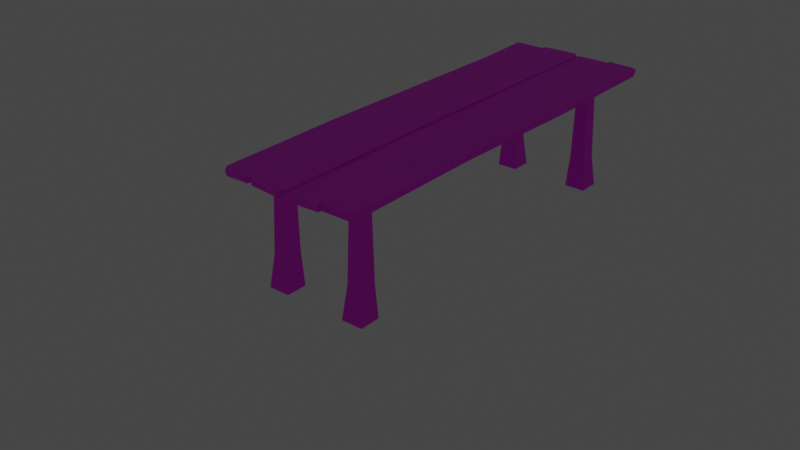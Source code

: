 # Source: Tables.blend  (saved by Blender 3.5.10; exported with 4.5.12 LTS)
import bpy
from mathutils import Matrix  # noqa: F401  (used for matrix-valued properties, if any)

bpy.ops.wm.read_factory_settings(use_empty=True)
scene = bpy.context.scene
scene.name = 'Scene'

# ---- collections
col_collection = bpy.data.collections.new('Collection'); scene.collection.children.link(col_collection)
col_table_backup = bpy.data.collections.new('Table_backup'); scene.collection.children.link(col_table_backup)
col_table_exporting = bpy.data.collections.new('Table_exporting'); scene.collection.children.link(col_table_exporting)

# ---- images (referenced by path relative to the original .blend; pixels are not part of the script)
import os
ASSET_DIR = os.environ.get("B2B_ASSET_DIR", "")  # directory of the original .blend (textures are referenced by path, not embedded)
HERE = os.path.dirname(os.path.abspath(__file__))  # packed textures are extracted next to this script under _unpacked/

def load_image(name, relpath, width, height, colorspace="sRGB"):
    """Load a texture the original file referenced (path relative to the .blend, or extracted next to this script)."""
    p = next((c for c in (os.path.join(HERE, relpath), os.path.join(ASSET_DIR, relpath)) if relpath and os.path.exists(c)), "")
    if p:
        img = bpy.data.images.load(p, check_existing=True)
        img.name = name
    else:  # same state as the original file: an image datablock whose file is absent (Cycles renders it pink)
        img = bpy.data.images.new(name, width, height)
        img.source = "FILE"
        img.filepath = "//" + (relpath or name)
    img.colorspace_settings.name = colorspace
    return img
img_table_color = load_image('Table_Color', 'Textures/Table_Color.png', 1024, 1024, 'sRGB')

# ---- materials (node trees are filled in below, after node groups)
mat_table_wood = bpy.data.materials.new('Table_Wood')
mat_table_wood.use_transparent_shadow = False
mat_outline = bpy.data.materials.new('Outline')
mat_outline.use_backface_culling = True
mat_outline.use_transparent_shadow = False
mat_table_mat = bpy.data.materials.new('Table_Mat')
mat_table_mat.use_transparent_shadow = False

# ---- material node trees
mat_table_wood.use_nodes = True; mat_table_wood.node_tree.nodes.clear()
_N = mat_table_wood.node_tree.nodes; _L = mat_table_wood.node_tree.links
n0 = _N.new('ShaderNodeBsdfPrincipled'); n0.name = 'Principled BSDF'; n0.location = (10, 300)
n0.distribution = 'GGX'
n0.subsurface_method = 'RANDOM_WALK_SKIN'
n0.inputs[3].default_value = 1.45
n0.inputs[27].default_value = (0.0, 0.0, 0.0, 1.0)
n0.inputs[28].default_value = 1.0
n1 = _N.new('ShaderNodeOutputMaterial'); n1.name = 'Material Output'; n1.location = (896, 309)
n2 = _N.new('ShaderNodeShaderToRGB'); n2.name = 'Shader to RGB'; n2.location = (330, 290)
n3 = _N.new('ShaderNodeValToRGB'); n3.name = 'ColorRamp'; n3.location = (560, 321)
n3.color_ramp.interpolation = 'CONSTANT'
while len(n3.color_ramp.elements) > 1: n3.color_ramp.elements.remove(n3.color_ramp.elements[-1])
n3.color_ramp.elements[0].position = 0.0; n3.color_ramp.elements[0].color = (0.1887, 0.05957, 0.02633, 1.0)
_e = n3.color_ramp.elements.new(0.3309); _e.color = (0.3122, 0.0675, 0.004699, 1.0)
_e = n3.color_ramp.elements.new(0.6691); _e.color = (0.4478, 0.1498, 0.04166, 1.0)
_L.new(n3.outputs[0], n1.inputs[0])
_L.new(n0.outputs[0], n2.inputs[0])
_L.new(n2.outputs[0], n3.inputs[0])
n1.is_active_output = True
mat_outline.use_nodes = True; mat_outline.node_tree.nodes.clear()
_N = mat_outline.node_tree.nodes; _L = mat_outline.node_tree.links
n0 = _N.new('ShaderNodeOutputMaterial'); n0.name = 'Material Output'; n0.location = (300, 300)
n1 = _N.new('ShaderNodeEmission'); n1.name = 'Emission'; n1.location = (59, 276)
n1.inputs[0].default_value = (0.002408, 0.0007713, 0.05818, 1.0)
_L.new(n1.outputs[0], n0.inputs[0])
n0.is_active_output = True
mat_table_mat.use_nodes = True; mat_table_mat.node_tree.nodes.clear()
_N = mat_table_mat.node_tree.nodes; _L = mat_table_mat.node_tree.links
n0 = _N.new('ShaderNodeBsdfPrincipled'); n0.name = 'Principled BSDF'; n0.location = (10, 300)
n0.distribution = 'GGX'
n0.subsurface_method = 'RANDOM_WALK_SKIN'
n0.inputs[3].default_value = 1.45
n0.inputs[27].default_value = (0.0, 0.0, 0.0, 1.0)
n0.inputs[28].default_value = 1.0
n1 = _N.new('ShaderNodeOutputMaterial'); n1.name = 'Material Output'; n1.location = (300, 300)
n2 = _N.new('ShaderNodeTexImage'); n2.name = 'Image Texture'; n2.location = (-385, 223)
n2.image = img_table_color
_L.new(n0.outputs[0], n1.inputs[0])
_L.new(n2.outputs[0], n0.inputs[0])
n1.is_active_output = True

# ---- world
world_world = bpy.data.worlds.new('World'); scene.world = world_world
world_world.use_nodes = True; world_world.node_tree.nodes.clear()
_N = world_world.node_tree.nodes; _L = world_world.node_tree.links
n0 = _N.new('ShaderNodeOutputWorld'); n0.name = 'World Output'; n0.location = (300, 300)
n1 = _N.new('ShaderNodeBackground'); n1.name = 'Background'; n1.location = (10, 300)
n1.inputs[0].default_value = (0.05088, 0.05088, 0.05088, 1.0)
_L.new(n1.outputs[0], n0.inputs[0])
n0.is_active_output = True
world_world.color = (0.05088, 0.05088, 0.05088)
world_world.use_sun_shadow = False
world_world.sun_shadow_jitter_overblur = 0.0

# ---- lights
light_point = bpy.data.lights.new('Point', 'POINT')
light_point.transmission_factor = 0.0
light_point.energy = 3000.0
light_point.shadow_soft_size = 1.48
light_point.shadow_maximum_resolution = 0.006
light_point.use_absolute_resolution = True

# ---- meshes
me_cube_001 = bpy.data.meshes.new('Cube.001')
me_cube_001.from_pydata([(-0.7604, -12.95, -0.136), (-0.8238, -13.0, 0.1441), (-0.8172, 6.656, -0.1441), (-0.8145, 6.757, 0.1441), (0.8135, -12.85, -0.1524), (0.8423, -12.92, 0.1441), (0.8298, 6.742, -0.1551), (0.8702, 6.794, 0.1441), (-1.062, -2.391, -0.1441), (-1.062, -2.391, 0.1441), (0.8456, -2.391, -0.1441), (0.8456, -2.391, 0.1441), (-0.809, -9.043, -0.1359), (0.8672, -9.043, 0.1359), (-0.809, -9.043, 0.1359), (0.8672, -9.043, -0.1359)], [], [(8, 9, 3, 2), (2, 3, 7, 6), (15, 13, 5, 4), (4, 5, 1, 0), (12, 15, 4, 0), (13, 14, 1, 5), (7, 3, 9, 11), (2, 6, 10, 8), (6, 7, 11, 10), (12, 14, 9, 8), (0, 1, 14, 12), (11, 9, 14, 13), (8, 10, 15, 12), (10, 11, 13, 15)])
_uv = me_cube_001.uv_layers.new(name='UVMap')
_uv.uv.foreach_set('vector', [0.375, 0.1398, 0.625, 0.1398, 0.625, 0.25, 0.375, 0.2488, 0.375, 0.2488, 0.625, 0.25, 0.625, 0.5, 0.375, 0.5, 0.375, 0.6801, 0.625, 0.6801, 0.625, 0.75, 0.375, 0.75, 0.375, 0.75, 0.625, 0.75, 0.625, 1.0, 0.375, 1.0, 0.125, 0.6801, 0.375, 0.6801, 0.375, 0.75, 0.125, 0.75, 0.625, 0.6801, 0.875, 0.6801, 0.875, 0.75, 0.625, 0.75, 0.625, 0.5, 0.875, 0.5, 0.875, 0.6102, 0.625, 0.6102, 0.125, 0.5012, 0.375, 0.5, 0.375, 0.6102, 0.125, 0.6102, 0.375, 0.5, 0.625, 0.5, 0.625, 0.6102, 0.375, 0.6102, 0.375, 0.06988, 0.625, 0.06988, 0.625, 0.1398, 0.375, 0.1398, 0.375, 0.0, 0.625, 0.0, 0.625, 0.06988, 0.375, 0.06988, 0.625, 0.6102, 0.875, 0.6102, 0.875, 0.6801, 0.625, 0.6801, 0.125, 0.6102, 0.375, 0.6102, 0.375, 0.6801, 0.125, 0.6801, 0.375, 0.6102, 0.625, 0.6102, 0.625, 0.6801, 0.375, 0.6801])
me_cube_001.materials.append(mat_table_wood)
me_cube_001.materials.append(mat_outline)
me_cube_001.update()
me_cube_002 = bpy.data.meshes.new('Cube.002')
me_cube_002.from_pydata([(-0.6621, -12.8, -0.1747), (-0.7666, -12.78, 0.1212), (-0.7666, 6.893, -0.1441), (-0.7666, 6.893, 0.1441), (-0.7677, -12.7, 0.1211), (-0.7484, -12.44, -0.1984), (0.4644, 6.827, -0.1444), (0.4644, 6.827, 0.1439), (-0.8541, -6.066, -0.1657), (-0.8541, -6.066, 0.1185), (0.6579, -6.066, -0.1657), (0.6579, -6.066, 0.1185), (-0.8124, 0.4134, 0.1382), (0.7841, 0.4134, -0.1619), (-0.8124, 0.4134, -0.1619), (0.7841, 0.4134, 0.1382), (0.7858, -12.57, -0.1651), (0.5702, -12.8, -0.1701), (0.6975, -12.78, 0.1212), (0.7655, -12.71, 0.1211), (-0.7681, 6.681, 0.1439), (0.713, 6.558, -0.1452), (-0.7681, 6.681, -0.1447), (0.7037, 6.725, 0.1304)], [], [(22, 20, 3, 2), (2, 3, 7, 6), (11, 9, 4, 19), (8, 10, 16, 5), (10, 11, 19, 16), (15, 12, 9, 11), (14, 13, 10, 8), (13, 15, 11, 10), (0, 1, 4, 5), (21, 23, 15, 13), (22, 21, 13, 14), (23, 20, 12, 15), (8, 9, 12, 14), (18, 17, 16, 19), (17, 18, 1, 0), (19, 4, 1, 18), (5, 4, 9, 8), (5, 16, 17, 0), (7, 3, 20, 23), (2, 6, 21, 22), (6, 7, 23, 21), (14, 12, 20, 22)])
_uv = me_cube_002.uv_layers.new(name='UVMap')
_uv.uv.foreach_set('vector', [0.375, 0.248, 0.625, 0.248, 0.625, 0.25, 0.375, 0.25, 0.375, 0.25, 0.625, 0.25, 0.625, 0.5, 0.375, 0.5, 0.625, 0.625, 0.875, 0.625, 0.875, 0.7485, 0.625, 0.7487, 0.125, 0.625, 0.375, 0.625, 0.375, 0.7487, 0.125, 0.7435, 0.375, 0.625, 0.625, 0.625, 0.625, 0.7487, 0.375, 0.7487, 0.625, 0.5625, 0.875, 0.5625, 0.875, 0.625, 0.625, 0.625, 0.125, 0.5625, 0.375, 0.5625, 0.375, 0.625, 0.125, 0.625, 0.375, 0.5625, 0.625, 0.5625, 0.625, 0.625, 0.375, 0.625, 0.375, 0.0, 0.625, 0.0, 0.625, 0.001518, 0.375, 0.006503, 0.375, 0.502, 0.625, 0.502, 0.625, 0.5625, 0.375, 0.5625, 0.125, 0.502, 0.375, 0.502, 0.375, 0.5625, 0.125, 0.5625, 0.625, 0.502, 0.875, 0.502, 0.875, 0.5625, 0.625, 0.5625, 0.375, 0.125, 0.625, 0.125, 0.625, 0.1875, 0.375, 0.1875, 0.625, 0.7613, 0.375, 0.7619, 0.375, 0.7487, 0.625, 0.7487, 0.375, 0.7619, 0.625, 0.7613, 0.625, 1.0, 0.375, 1.0, 0.625, 0.7487, 0.875, 0.7485, 0.875, 0.75, 0.6363, 0.75, 0.375, 0.006503, 0.625, 0.001518, 0.625, 0.125, 0.375, 0.125, 0.125, 0.7435, 0.375, 0.7487, 0.3631, 0.75, 0.125, 0.75, 0.625, 0.5, 0.875, 0.5, 0.875, 0.502, 0.625, 0.502, 0.125, 0.5, 0.375, 0.5, 0.375, 0.502, 0.125, 0.502, 0.375, 0.5, 0.625, 0.5, 0.625, 0.502, 0.375, 0.502, 0.375, 0.1875, 0.625, 0.1875, 0.625, 0.248, 0.375, 0.248])
me_cube_002.materials.append(mat_table_wood)
me_cube_002.materials.append(mat_outline)
me_cube_002.update()
me_cube_003 = bpy.data.meshes.new('Cube.003')
me_cube_003.from_pydata([(-0.9725, -12.55, 0.1439), (-0.9931, -5.167, -0.1369), (-0.9931, -5.167, 0.1369), (0.86, -5.167, -0.1369), (0.86, -5.167, 0.1369), (-0.7395, -12.89, -0.1441), (-0.9725, -12.56, -0.1439), (-0.9725, -12.56, 0.1439), (-0.7395, -12.89, 0.1441), (0.9611, -12.7, -0.1439), (0.6816, -12.99, -0.1441), (0.7353, -13.1, 0.1441), (0.9611, -12.7, 0.1439), (-0.9759, 6.5, -0.144), (-0.796, 6.699, -0.1441), (-0.8389, 6.76, 0.1441), (-0.9759, 6.5, 0.144), (0.7698, 6.833, -0.1441), (0.9731, 6.506, -0.144), (0.9731, 6.506, 0.144), (0.7698, 6.833, 0.1441)], [], [(19, 16, 2, 4), (13, 18, 3, 1), (1, 3, 9, 6), (4, 2, 0, 12), (3, 4, 12, 9), (18, 19, 4, 3), (1, 2, 16, 13), (10, 11, 8, 5), (5, 8, 7, 6), (11, 10, 9, 12), (6, 7, 0, 2, 1), (6, 9, 10, 5), (12, 0, 7, 8, 11), (15, 14, 13, 16), (19, 18, 17, 20), (14, 15, 20, 17), (18, 13, 14, 17), (16, 19, 20, 15)])
_uv = me_cube_003.uv_layers.new(name='UVMap')
_uv.uv.foreach_set('vector', [0.625, 0.5034, 0.875, 0.5034, 0.875, 0.6578, 0.625, 0.6578, 0.125, 0.5034, 0.375, 0.5034, 0.375, 0.6578, 0.125, 0.6578, 0.125, 0.6578, 0.375, 0.6578, 0.375, 0.747, 0.125, 0.747, 0.625, 0.6578, 0.875, 0.6578, 0.875, 0.747, 0.625, 0.747, 0.375, 0.6578, 0.625, 0.6578, 0.625, 0.747, 0.375, 0.747, 0.375, 0.5034, 0.625, 0.5034, 0.625, 0.6578, 0.375, 0.6578, 0.375, 0.09218, 0.625, 0.09218, 0.625, 0.2466, 0.375, 0.2466, 0.375, 0.7827, 0.625, 0.7827, 0.625, 0.9673, 0.375, 0.9673, 0.375, 0.0, 0.625, 0.0, 0.625, 0.002997, 0.375, 0.002997, 0.625, 0.7827, 0.375, 0.7827, 0.375, 0.747, 0.625, 0.747, 0.375, 0.002997, 0.625, 0.002997, 0.625, 0.00302, 0.625, 0.09218, 0.375, 0.09218, 0.125, 0.747, 0.375, 0.747, 0.3423, 0.75, 0.1577, 0.75, 0.625, 0.747, 0.875, 0.747, 0.875, 0.747, 0.8423, 0.75, 0.6577, 0.75, 0.625, 0.2831, 0.375, 0.2831, 0.375, 0.2466, 0.625, 0.2466, 0.625, 0.5034, 0.375, 0.5034, 0.375, 0.4669, 0.625, 0.4669, 0.375, 0.2831, 0.625, 0.2831, 0.625, 0.4669, 0.375, 0.4669, 0.375, 0.5034, 0.125, 0.5034, 0.1581, 0.5, 0.3419, 0.5, 0.875, 0.5034, 0.625, 0.5034, 0.6581, 0.5, 0.8419, 0.5])
me_cube_003.materials.append(mat_table_wood)
me_cube_003.materials.append(mat_outline)
me_cube_003.update()
me_cube_004 = bpy.data.meshes.new('Cube.004')
me_cube_004.from_pydata([(-0.6436, 6.575, -0.1442), (-0.6407, 6.47, 0.1446), (0.7758, 6.621, -0.144), (0.7758, 6.621, 0.1442), (-0.6347, 3.696, -0.1408), (-0.6347, 3.696, 0.1475), (0.7963, 3.696, -0.1408), (0.7963, 3.696, 0.1475), (-0.8075, -6.704, -0.1298), (0.6983, -6.704, 0.1584), (-0.8075, -6.704, 0.1584), (0.6983, -6.704, -0.1298), (-0.4012, -12.86, -0.1254), (-0.6879, -12.57, -0.1257), (-0.6879, -12.57, 0.1625), (-0.4174, -12.92, 0.163), (0.7682, -12.62, -0.1255), (0.6686, -12.84, -0.1255), (0.6686, -12.84, 0.1627), (0.7682, -12.62, 0.1627)], [], [(4, 5, 1, 0), (0, 1, 3, 2), (8, 11, 16, 13), (9, 10, 14, 19), (11, 9, 19, 16), (3, 1, 5, 7), (0, 2, 6, 4), (2, 3, 7, 6), (8, 10, 5, 4), (17, 18, 15, 12), (7, 5, 10, 9), (4, 6, 11, 8), (6, 7, 9, 11), (12, 15, 14, 13), (18, 17, 16, 19), (13, 14, 10, 8), (13, 16, 17, 12), (19, 14, 15, 18)])
_uv = me_cube_004.uv_layers.new(name='UVMap')
_uv.uv.foreach_set('vector', [0.375, 0.2154, 0.625, 0.2154, 0.625, 0.25, 0.375, 0.2612, 0.375, 0.2612, 0.625, 0.25, 0.625, 0.5, 0.375, 0.5, 0.125, 0.6617, 0.375, 0.6617, 0.375, 0.7464, 0.125, 0.7464, 0.625, 0.6617, 0.875, 0.6617, 0.875, 0.7464, 0.625, 0.7464, 0.375, 0.6617, 0.625, 0.6617, 0.625, 0.7464, 0.375, 0.7464, 0.625, 0.5, 0.875, 0.5, 0.875, 0.5346, 0.625, 0.5346, 0.1382, 0.5019, 0.375, 0.5, 0.375, 0.5346, 0.125, 0.5346, 0.375, 0.5, 0.625, 0.5, 0.625, 0.5346, 0.375, 0.5346, 0.375, 0.08826, 0.625, 0.08826, 0.625, 0.2154, 0.375, 0.2154, 0.375, 0.7927, 0.625, 0.7927, 0.625, 0.9573, 0.375, 0.9573, 0.625, 0.5346, 0.875, 0.5346, 0.875, 0.6617, 0.625, 0.6617, 0.125, 0.5346, 0.375, 0.5346, 0.375, 0.6617, 0.125, 0.6617, 0.375, 0.5346, 0.625, 0.5346, 0.625, 0.6617, 0.375, 0.6617, 0.375, 0.0, 0.625, 0.0, 0.625, 0.003583, 0.375, 0.003583, 0.625, 0.7927, 0.375, 0.7927, 0.375, 0.7464, 0.625, 0.7464, 0.375, 0.003583, 0.625, 0.003583, 0.625, 0.08826, 0.375, 0.08826, 0.125, 0.7464, 0.375, 0.7464, 0.3323, 0.75, 0.1677, 0.75, 0.625, 0.7464, 0.875, 0.7464, 0.8323, 0.75, 0.6677, 0.75])
me_cube_004.materials.append(mat_table_wood)
me_cube_004.materials.append(mat_outline)
me_cube_004.update()
me_cube_005 = bpy.data.meshes.new('Cube.005')
me_cube_005.from_pydata([(-0.4946, -0.3741, -2.584), (-0.298, -0.2883, 1.96), (-0.4946, 0.615, -2.584), (-0.298, 0.3076, 1.96), (0.4946, -0.3741, -2.584), (0.298, -0.2883, 1.96), (0.4946, 0.615, -2.584), (0.298, 0.3076, 1.96), (-0.3661, -0.3311, -1.097), (-0.3661, 0.4012, -1.097), (0.3661, 0.4012, -1.097), (0.3661, -0.3311, -1.097), (-0.57, -0.5604, 2.133), (-0.57, 0.5796, 2.133), (0.57, -0.5604, 2.133), (0.57, 0.5796, 2.133), (-0.57, -0.5604, 2.75), (-0.57, 0.5796, 2.75), (0.57, -0.5604, 2.75), (0.57, 0.5796, 2.75), (-3.318, -0.5225, -2.584), (-3.561, -0.2883, 1.96), (-3.318, 0.4666, -2.584), (-3.561, 0.3076, 1.96), (-4.307, -0.5225, -2.584), (-4.157, -0.2883, 1.96), (-4.307, 0.4666, -2.584), (-4.157, 0.3076, 1.96), (-3.493, -0.3311, -0.5161), (-3.493, 0.4012, -0.5161), (-4.225, 0.4012, -0.5161), (-4.225, -0.3311, -0.5161), (-3.289, -0.5604, 2.133), (-3.289, 0.5796, 2.133), (-4.429, -0.5604, 2.133), (-4.429, 0.5796, 2.133), (-3.289, -0.5604, 2.75), (-3.289, 0.5796, 2.75), (-4.429, -0.5604, 2.75), (-4.429, 0.5796, 2.75), (-0.3651, -15.06, -2.584), (-0.298, -15.18, 1.96), (-0.3651, -15.99, -2.584), (-0.298, -15.78, 1.96), (0.5649, -15.06, -2.584), (0.298, -15.18, 1.96), (0.5649, -15.99, -2.584), (0.298, -15.78, 1.96), (-0.3243, -15.18, -0.4076), (-0.3243, -15.83, -0.4076), (0.3243, -15.83, -0.4076), (0.3243, -15.18, -0.4076), (-0.57, -14.91, 2.133), (-0.57, -16.05, 2.133), (0.57, -14.91, 2.133), (0.57, -16.05, 2.133), (-0.57, -14.91, 2.75), (-0.57, -16.05, 2.75), (0.57, -14.91, 2.75), (0.57, -16.05, 2.75), (-3.39, -15.14, -2.584), (-3.561, -15.18, 1.96), (-3.39, -16.2, -2.584), (-3.561, -15.78, 1.96), (-4.443, -15.14, -2.584), (-4.157, -15.18, 1.96), (-4.443, -16.2, -2.584), (-4.157, -15.78, 1.96), (-3.493, -15.27, -0.9649), (-3.493, -16.0, -0.9649), (-4.225, -16.0, -0.9649), (-4.225, -15.27, -0.9649), (-3.289, -14.91, 2.133), (-3.289, -16.05, 2.133), (-4.429, -14.91, 2.133), (-4.429, -16.05, 2.133), (-3.289, -14.91, 2.75), (-3.289, -16.05, 2.75), (-4.429, -14.91, 2.75), (-4.429, -16.05, 2.75)], [], [(8, 1, 3, 9), (9, 3, 7, 10), (10, 7, 5, 11), (11, 5, 1, 8), (2, 6, 4, 0), (7, 3, 13, 15), (4, 11, 8, 0), (6, 10, 11, 4), (2, 9, 10, 6), (0, 8, 9, 2), (12, 14, 18, 16), (5, 7, 15, 14), (3, 1, 12, 13), (1, 5, 14, 12), (19, 17, 16, 18), (15, 13, 17, 19), (14, 15, 19, 18), (13, 12, 16, 17), (28, 29, 23, 21), (29, 30, 27, 23), (30, 31, 25, 27), (31, 28, 21, 25), (22, 20, 24, 26), (27, 35, 33, 23), (24, 20, 28, 31), (26, 24, 31, 30), (22, 26, 30, 29), (20, 22, 29, 28), (32, 36, 38, 34), (25, 34, 35, 27), (23, 33, 32, 21), (21, 32, 34, 25), (39, 38, 36, 37), (35, 39, 37, 33), (34, 38, 39, 35), (33, 37, 36, 32), (48, 49, 43, 41), (49, 50, 47, 43), (50, 51, 45, 47), (51, 48, 41, 45), (42, 40, 44, 46), (47, 55, 53, 43), (44, 40, 48, 51), (46, 44, 51, 50), (42, 46, 50, 49), (40, 42, 49, 48), (52, 56, 58, 54), (45, 54, 55, 47), (43, 53, 52, 41), (41, 52, 54, 45), (59, 58, 56, 57), (55, 59, 57, 53), (54, 58, 59, 55), (53, 57, 56, 52), (68, 61, 63, 69), (69, 63, 67, 70), (70, 67, 65, 71), (71, 65, 61, 68), (62, 66, 64, 60), (67, 63, 73, 75), (64, 71, 68, 60), (66, 70, 71, 64), (62, 69, 70, 66), (60, 68, 69, 62), (72, 74, 78, 76), (65, 67, 75, 74), (63, 61, 72, 73), (61, 65, 74, 72), (79, 77, 76, 78), (75, 73, 77, 79), (74, 75, 79, 78), (73, 72, 76, 77)])
_uv = me_cube_005.uv_layers.new(name='UVMap')
_uv.uv.foreach_set('vector', [0.4522, 0.0, 0.625, 0.0, 0.625, 0.25, 0.4522, 0.25, 0.4522, 0.25, 0.625, 0.25, 0.625, 0.5, 0.4522, 0.5, 0.4522, 0.5, 0.625, 0.5, 0.625, 0.75, 0.4522, 0.75, 0.4522, 0.75, 0.625, 0.75, 0.625, 1.0, 0.4522, 1.0, 0.125, 0.5, 0.375, 0.5, 0.375, 0.75, 0.125, 0.75, 0.625, 0.5, 0.625, 0.25, 0.625, 0.25, 0.625, 0.5, 0.375, 0.75, 0.4522, 0.75, 0.4522, 1.0, 0.375, 1.0, 0.375, 0.5, 0.4522, 0.5, 0.4522, 0.75, 0.375, 0.75, 0.375, 0.25, 0.4522, 0.25, 0.4522, 0.5, 0.375, 0.5, 0.375, 0.0, 0.4522, 0.0, 0.4522, 0.25, 0.375, 0.25, 0.625, 1.0, 0.625, 0.75, 0.625, 0.75, 0.625, 1.0, 0.625, 0.75, 0.625, 0.5, 0.625, 0.5, 0.625, 0.75, 0.625, 0.25, 0.625, 0.0, 0.625, 0.0, 0.625, 0.25, 0.625, 1.0, 0.625, 0.75, 0.625, 0.75, 0.625, 1.0, 0.625, 0.5, 0.875, 0.5, 0.875, 0.75, 0.625, 0.75, 0.625, 0.5, 0.625, 0.25, 0.625, 0.25, 0.625, 0.5, 0.625, 0.75, 0.625, 0.5, 0.625, 0.5, 0.625, 0.75, 0.625, 0.25, 0.625, 0.0, 0.625, 0.0, 0.625, 0.25, 0.4522, 0.0, 0.4522, 0.25, 0.625, 0.25, 0.625, 0.0, 0.4522, 0.25, 0.4522, 0.5, 0.625, 0.5, 0.625, 0.25, 0.4522, 0.5, 0.4522, 0.75, 0.625, 0.75, 0.625, 0.5, 0.4522, 0.75, 0.4522, 1.0, 0.625, 1.0, 0.625, 0.75, 0.125, 0.5, 0.125, 0.75, 0.375, 0.75, 0.375, 0.5, 0.625, 0.5, 0.625, 0.5, 0.625, 0.25, 0.625, 0.25, 0.375, 0.75, 0.375, 1.0, 0.4522, 1.0, 0.4522, 0.75, 0.375, 0.5, 0.375, 0.75, 0.4522, 0.75, 0.4522, 0.5, 0.375, 0.25, 0.375, 0.5, 0.4522, 0.5, 0.4522, 0.25, 0.375, 0.0, 0.375, 0.25, 0.4522, 0.25, 0.4522, 0.0, 0.625, 1.0, 0.625, 1.0, 0.625, 0.75, 0.625, 0.75, 0.625, 0.75, 0.625, 0.75, 0.625, 0.5, 0.625, 0.5, 0.625, 0.25, 0.625, 0.25, 0.625, 0.0, 0.625, 0.0, 0.625, 1.0, 0.625, 1.0, 0.625, 0.75, 0.625, 0.75, 0.625, 0.5, 0.625, 0.75, 0.875, 0.75, 0.875, 0.5, 0.625, 0.5, 0.625, 0.5, 0.625, 0.25, 0.625, 0.25, 0.625, 0.75, 0.625, 0.75, 0.625, 0.5, 0.625, 0.5, 0.625, 0.25, 0.625, 0.25, 0.625, 0.0, 0.625, 0.0, 0.4522, 0.0, 0.4522, 0.25, 0.625, 0.25, 0.625, 0.0, 0.4522, 0.25, 0.4522, 0.5, 0.625, 0.5, 0.625, 0.25, 0.4522, 0.5, 0.4522, 0.75, 0.625, 0.75, 0.625, 0.5, 0.4522, 0.75, 0.4522, 1.0, 0.625, 1.0, 0.625, 0.75, 0.125, 0.5, 0.125, 0.75, 0.375, 0.75, 0.375, 0.5, 0.625, 0.5, 0.625, 0.5, 0.625, 0.25, 0.625, 0.25, 0.375, 0.75, 0.375, 1.0, 0.4522, 1.0, 0.4522, 0.75, 0.375, 0.5, 0.375, 0.75, 0.4522, 0.75, 0.4522, 0.5, 0.375, 0.25, 0.375, 0.5, 0.4522, 0.5, 0.4522, 0.25, 0.375, 0.0, 0.375, 0.25, 0.4522, 0.25, 0.4522, 0.0, 0.625, 1.0, 0.625, 1.0, 0.625, 0.75, 0.625, 0.75, 0.625, 0.75, 0.625, 0.75, 0.625, 0.5, 0.625, 0.5, 0.625, 0.25, 0.625, 0.25, 0.625, 0.0, 0.625, 0.0, 0.625, 1.0, 0.625, 1.0, 0.625, 0.75, 0.625, 0.75, 0.625, 0.5, 0.625, 0.75, 0.875, 0.75, 0.875, 0.5, 0.625, 0.5, 0.625, 0.5, 0.625, 0.25, 0.625, 0.25, 0.625, 0.75, 0.625, 0.75, 0.625, 0.5, 0.625, 0.5, 0.625, 0.25, 0.625, 0.25, 0.625, 0.0, 0.625, 0.0, 0.4522, 0.0, 0.625, 0.0, 0.625, 0.25, 0.4522, 0.25, 0.4522, 0.25, 0.625, 0.25, 0.625, 0.5, 0.4522, 0.5, 0.4522, 0.5, 0.625, 0.5, 0.625, 0.75, 0.4522, 0.75, 0.4522, 0.75, 0.625, 0.75, 0.625, 1.0, 0.4522, 1.0, 0.125, 0.5, 0.375, 0.5, 0.375, 0.75, 0.125, 0.75, 0.625, 0.5, 0.625, 0.25, 0.625, 0.25, 0.625, 0.5, 0.375, 0.75, 0.4522, 0.75, 0.4522, 1.0, 0.375, 1.0, 0.375, 0.5, 0.4522, 0.5, 0.4522, 0.75, 0.375, 0.75, 0.375, 0.25, 0.4522, 0.25, 0.4522, 0.5, 0.375, 0.5, 0.375, 0.0, 0.4522, 0.0, 0.4522, 0.25, 0.375, 0.25, 0.625, 1.0, 0.625, 0.75, 0.625, 0.75, 0.625, 1.0, 0.625, 0.75, 0.625, 0.5, 0.625, 0.5, 0.625, 0.75, 0.625, 0.25, 0.625, 0.0, 0.625, 0.0, 0.625, 0.25, 0.625, 1.0, 0.625, 0.75, 0.625, 0.75, 0.625, 1.0, 0.625, 0.5, 0.875, 0.5, 0.875, 0.75, 0.625, 0.75, 0.625, 0.5, 0.625, 0.25, 0.625, 0.25, 0.625, 0.5, 0.625, 0.75, 0.625, 0.5, 0.625, 0.5, 0.625, 0.75, 0.625, 0.25, 0.625, 0.0, 0.625, 0.0, 0.625, 0.25])
me_cube_005.materials.append(mat_table_wood)
me_cube_005.materials.append(mat_outline)
me_cube_005.update()
me_cube_008 = bpy.data.meshes.new('Cube.008')
me_cube_008.from_pydata([(-0.7604, -12.95, -0.136), (-0.8238, -13.0, 0.1441), (-0.8172, 6.656, -0.1441), (-0.8145, 6.757, 0.1441), (0.8135, -12.85, -0.1524), (0.8423, -12.92, 0.1441), (0.8298, 6.742, -0.1551), (0.8702, 6.794, 0.1441), (-1.062, -2.391, -0.1441), (-1.062, -2.391, 0.1441), (0.8456, -2.391, -0.1441), (0.8456, -2.391, 0.1441), (-0.809, -9.043, -0.1359), (0.8672, -9.043, 0.1359), (-0.809, -9.043, 0.1359), (0.8672, -9.043, -0.1359)], [], [(8, 9, 3, 2), (2, 3, 7, 6), (15, 13, 5, 4), (4, 5, 1, 0), (12, 15, 4, 0), (13, 14, 1, 5), (7, 3, 9, 11), (2, 6, 10, 8), (6, 7, 11, 10), (12, 14, 9, 8), (0, 1, 14, 12), (11, 9, 14, 13), (8, 10, 15, 12), (10, 11, 13, 15)])
_uv = me_cube_008.uv_layers.new(name='UVMap')
_uv.uv.foreach_set('vector', [0.375, 0.1398, 0.625, 0.1398, 0.625, 0.25, 0.375, 0.2488, 0.375, 0.2488, 0.625, 0.25, 0.625, 0.5, 0.375, 0.5, 0.375, 0.6801, 0.625, 0.6801, 0.625, 0.75, 0.375, 0.75, 0.375, 0.75, 0.625, 0.75, 0.625, 1.0, 0.375, 1.0, 0.125, 0.6801, 0.375, 0.6801, 0.375, 0.75, 0.125, 0.75, 0.625, 0.6801, 0.875, 0.6801, 0.875, 0.75, 0.625, 0.75, 0.625, 0.5, 0.875, 0.5, 0.875, 0.6102, 0.625, 0.6102, 0.125, 0.5012, 0.375, 0.5, 0.375, 0.6102, 0.125, 0.6102, 0.375, 0.5, 0.625, 0.5, 0.625, 0.6102, 0.375, 0.6102, 0.375, 0.06988, 0.625, 0.06988, 0.625, 0.1398, 0.375, 0.1398, 0.375, 0.0, 0.625, 0.0, 0.625, 0.06988, 0.375, 0.06988, 0.625, 0.6102, 0.875, 0.6102, 0.875, 0.6801, 0.625, 0.6801, 0.125, 0.6102, 0.375, 0.6102, 0.375, 0.6801, 0.125, 0.6801, 0.375, 0.6102, 0.625, 0.6102, 0.625, 0.6801, 0.375, 0.6801])
me_cube_008.update()
me_cube_009 = bpy.data.meshes.new('Cube.009')
me_cube_009.from_pydata([(-0.6621, -12.8, -0.1747), (-0.7666, -12.78, 0.1212), (-0.7666, 6.893, -0.1441), (-0.7666, 6.893, 0.1441), (-0.7677, -12.7, 0.1211), (-0.7484, -12.44, -0.1984), (0.4644, 6.827, -0.1444), (0.4644, 6.827, 0.1439), (-0.8541, -6.066, -0.1657), (-0.8541, -6.066, 0.1185), (0.6579, -6.066, -0.1657), (0.6579, -6.066, 0.1185), (-0.8124, 0.4134, 0.1382), (0.7841, 0.4134, -0.1619), (-0.8124, 0.4134, -0.1619), (0.7841, 0.4134, 0.1382), (0.7858, -12.57, -0.1651), (0.5702, -12.8, -0.1701), (0.6975, -12.78, 0.1212), (0.7655, -12.71, 0.1211), (-0.7681, 6.681, 0.1439), (0.713, 6.558, -0.1452), (-0.7681, 6.681, -0.1447), (0.7037, 6.725, 0.1304)], [], [(22, 20, 3, 2), (2, 3, 7, 6), (11, 9, 4, 19), (8, 10, 16, 5), (10, 11, 19, 16), (15, 12, 9, 11), (14, 13, 10, 8), (13, 15, 11, 10), (0, 1, 4, 5), (21, 23, 15, 13), (22, 21, 13, 14), (23, 20, 12, 15), (8, 9, 12, 14), (18, 17, 16, 19), (17, 18, 1, 0), (19, 4, 1, 18), (5, 4, 9, 8), (5, 16, 17, 0), (7, 3, 20, 23), (2, 6, 21, 22), (6, 7, 23, 21), (14, 12, 20, 22)])
_uv = me_cube_009.uv_layers.new(name='UVMap')
_uv.uv.foreach_set('vector', [0.375, 0.248, 0.625, 0.248, 0.625, 0.25, 0.375, 0.25, 0.375, 0.25, 0.625, 0.25, 0.625, 0.5, 0.375, 0.5, 0.625, 0.625, 0.875, 0.625, 0.875, 0.7485, 0.625, 0.7487, 0.125, 0.625, 0.375, 0.625, 0.375, 0.7487, 0.125, 0.7435, 0.375, 0.625, 0.625, 0.625, 0.625, 0.7487, 0.375, 0.7487, 0.625, 0.5625, 0.875, 0.5625, 0.875, 0.625, 0.625, 0.625, 0.125, 0.5625, 0.375, 0.5625, 0.375, 0.625, 0.125, 0.625, 0.375, 0.5625, 0.625, 0.5625, 0.625, 0.625, 0.375, 0.625, 0.375, 0.0, 0.625, 0.0, 0.625, 0.001518, 0.375, 0.006503, 0.375, 0.502, 0.625, 0.502, 0.625, 0.5625, 0.375, 0.5625, 0.125, 0.502, 0.375, 0.502, 0.375, 0.5625, 0.125, 0.5625, 0.625, 0.502, 0.875, 0.502, 0.875, 0.5625, 0.625, 0.5625, 0.375, 0.125, 0.625, 0.125, 0.625, 0.1875, 0.375, 0.1875, 0.625, 0.7613, 0.375, 0.7619, 0.375, 0.7487, 0.625, 0.7487, 0.375, 0.7619, 0.625, 0.7613, 0.625, 1.0, 0.375, 1.0, 0.625, 0.7487, 0.875, 0.7485, 0.875, 0.75, 0.6363, 0.75, 0.375, 0.006503, 0.625, 0.001518, 0.625, 0.125, 0.375, 0.125, 0.125, 0.7435, 0.375, 0.7487, 0.3631, 0.75, 0.125, 0.75, 0.625, 0.5, 0.875, 0.5, 0.875, 0.502, 0.625, 0.502, 0.125, 0.5, 0.375, 0.5, 0.375, 0.502, 0.125, 0.502, 0.375, 0.5, 0.625, 0.5, 0.625, 0.502, 0.375, 0.502, 0.375, 0.1875, 0.625, 0.1875, 0.625, 0.248, 0.375, 0.248])
me_cube_009.update()
me_cube_010 = bpy.data.meshes.new('Cube.010')
me_cube_010.from_pydata([(-0.9725, -12.55, 0.1439), (-0.9931, -5.167, -0.1369), (-0.9931, -5.167, 0.1369), (0.86, -5.167, -0.1369), (0.86, -5.167, 0.1369), (-0.7395, -12.89, -0.1441), (-0.9725, -12.56, -0.1439), (-0.9725, -12.56, 0.1439), (-0.7395, -12.89, 0.1441), (0.9611, -12.7, -0.1439), (0.6816, -12.99, -0.1441), (0.7353, -13.1, 0.1441), (0.9611, -12.7, 0.1439), (-0.9759, 6.5, -0.144), (-0.796, 6.699, -0.1441), (-0.8389, 6.76, 0.1441), (-0.9759, 6.5, 0.144), (0.7698, 6.833, -0.1441), (0.9731, 6.506, -0.144), (0.9731, 6.506, 0.144), (0.7698, 6.833, 0.1441)], [], [(19, 16, 2, 4), (13, 18, 3, 1), (1, 3, 9, 6), (4, 2, 0, 12), (3, 4, 12, 9), (18, 19, 4, 3), (1, 2, 16, 13), (10, 11, 8, 5), (5, 8, 7, 6), (11, 10, 9, 12), (6, 7, 0, 2, 1), (6, 9, 10, 5), (12, 0, 7, 8, 11), (15, 14, 13, 16), (19, 18, 17, 20), (14, 15, 20, 17), (18, 13, 14, 17), (16, 19, 20, 15)])
_uv = me_cube_010.uv_layers.new(name='UVMap')
_uv.uv.foreach_set('vector', [0.625, 0.5034, 0.875, 0.5034, 0.875, 0.6578, 0.625, 0.6578, 0.125, 0.5034, 0.375, 0.5034, 0.375, 0.6578, 0.125, 0.6578, 0.125, 0.6578, 0.375, 0.6578, 0.375, 0.747, 0.125, 0.747, 0.625, 0.6578, 0.875, 0.6578, 0.875, 0.747, 0.625, 0.747, 0.375, 0.6578, 0.625, 0.6578, 0.625, 0.747, 0.375, 0.747, 0.375, 0.5034, 0.625, 0.5034, 0.625, 0.6578, 0.375, 0.6578, 0.375, 0.09218, 0.625, 0.09218, 0.625, 0.2466, 0.375, 0.2466, 0.375, 0.7827, 0.625, 0.7827, 0.625, 0.9673, 0.375, 0.9673, 0.375, 0.0, 0.625, 0.0, 0.625, 0.002997, 0.375, 0.002997, 0.625, 0.7827, 0.375, 0.7827, 0.375, 0.747, 0.625, 0.747, 0.375, 0.002997, 0.625, 0.002997, 0.625, 0.00302, 0.625, 0.09218, 0.375, 0.09218, 0.125, 0.747, 0.375, 0.747, 0.3423, 0.75, 0.1577, 0.75, 0.625, 0.747, 0.875, 0.747, 0.875, 0.747, 0.8423, 0.75, 0.6577, 0.75, 0.625, 0.2831, 0.375, 0.2831, 0.375, 0.2466, 0.625, 0.2466, 0.625, 0.5034, 0.375, 0.5034, 0.375, 0.4669, 0.625, 0.4669, 0.375, 0.2831, 0.625, 0.2831, 0.625, 0.4669, 0.375, 0.4669, 0.375, 0.5034, 0.125, 0.5034, 0.1581, 0.5, 0.3419, 0.5, 0.875, 0.5034, 0.625, 0.5034, 0.6581, 0.5, 0.8419, 0.5])
me_cube_010.update()
me_cube_011 = bpy.data.meshes.new('Cube.011')
me_cube_011.from_pydata([(-0.6325, 6.482, -0.1439), (-0.7155, 6.648, 0.1441), (0.7758, 6.621, -0.144), (0.7758, 6.621, 0.1442), (-0.6347, 3.696, -0.1408), (-0.6347, 3.696, 0.1475), (0.7963, 3.696, -0.1408), (0.7963, 3.696, 0.1475), (-0.8075, -6.704, -0.1298), (0.6983, -6.704, 0.1584), (-0.8075, -6.704, 0.1584), (0.6983, -6.704, -0.1298), (-0.4012, -12.86, -0.1254), (-0.6879, -12.57, -0.1257), (-0.6879, -12.57, 0.1625), (-0.4174, -12.92, 0.163), (0.7682, -12.62, -0.1255), (0.6686, -12.84, -0.1255), (0.6686, -12.84, 0.1627), (0.7682, -12.62, 0.1627)], [], [(4, 5, 1, 0), (0, 1, 3, 2), (8, 11, 16, 13), (9, 10, 14, 19), (11, 9, 19, 16), (3, 1, 5, 7), (0, 2, 6, 4), (2, 3, 7, 6), (8, 10, 5, 4), (17, 18, 15, 12), (7, 5, 10, 9), (4, 6, 11, 8), (6, 7, 9, 11), (12, 15, 14, 13), (18, 17, 16, 19), (13, 14, 10, 8), (13, 16, 17, 12), (19, 14, 15, 18)])
_uv = me_cube_011.uv_layers.new(name='UVMap')
_uv.uv.foreach_set('vector', [0.375, 0.2154, 0.625, 0.2154, 0.625, 0.25, 0.375, 0.2612, 0.375, 0.2612, 0.625, 0.25, 0.625, 0.5, 0.375, 0.5, 0.125, 0.6617, 0.375, 0.6617, 0.375, 0.7464, 0.125, 0.7464, 0.625, 0.6617, 0.875, 0.6617, 0.875, 0.7464, 0.625, 0.7464, 0.375, 0.6617, 0.625, 0.6617, 0.625, 0.7464, 0.375, 0.7464, 0.625, 0.5, 0.875, 0.5, 0.875, 0.5346, 0.625, 0.5346, 0.1382, 0.5019, 0.375, 0.5, 0.375, 0.5346, 0.125, 0.5346, 0.375, 0.5, 0.625, 0.5, 0.625, 0.5346, 0.375, 0.5346, 0.375, 0.08826, 0.625, 0.08826, 0.625, 0.2154, 0.375, 0.2154, 0.375, 0.7927, 0.625, 0.7927, 0.625, 0.9573, 0.375, 0.9573, 0.625, 0.5346, 0.875, 0.5346, 0.875, 0.6617, 0.625, 0.6617, 0.125, 0.5346, 0.375, 0.5346, 0.375, 0.6617, 0.125, 0.6617, 0.375, 0.5346, 0.625, 0.5346, 0.625, 0.6617, 0.375, 0.6617, 0.375, 0.0, 0.625, 0.0, 0.625, 0.003583, 0.375, 0.003583, 0.625, 0.7927, 0.375, 0.7927, 0.375, 0.7464, 0.625, 0.7464, 0.375, 0.003583, 0.625, 0.003583, 0.625, 0.08826, 0.375, 0.08826, 0.125, 0.7464, 0.375, 0.7464, 0.3323, 0.75, 0.1677, 0.75, 0.625, 0.7464, 0.875, 0.7464, 0.8323, 0.75, 0.6677, 0.75])
me_cube_011.update()
me_cube_012 = bpy.data.meshes.new('Cube.012')
me_cube_012.from_pydata([(-0.4946, -0.3741, -2.584), (-0.298, -0.2883, 1.96), (-0.4946, 0.615, -2.584), (-0.298, 0.3076, 1.96), (0.4946, -0.3741, -2.584), (0.298, -0.2883, 1.96), (0.4946, 0.615, -2.584), (0.298, 0.3076, 1.96), (-0.3661, -0.3311, -1.097), (-0.3661, 0.4012, -1.097), (0.3661, 0.4012, -1.097), (0.3661, -0.3311, -1.097), (-0.57, -0.5604, 2.133), (-0.57, 0.5796, 2.133), (0.57, -0.5604, 2.133), (0.57, 0.5796, 2.133), (-0.57, -0.5604, 2.75), (-0.57, 0.5796, 2.75), (0.57, -0.5604, 2.75), (0.57, 0.5796, 2.75)], [], [(8, 1, 3, 9), (9, 3, 7, 10), (10, 7, 5, 11), (11, 5, 1, 8), (2, 6, 4, 0), (7, 3, 13, 15), (4, 11, 8, 0), (6, 10, 11, 4), (2, 9, 10, 6), (0, 8, 9, 2), (12, 14, 18, 16), (5, 7, 15, 14), (3, 1, 12, 13), (1, 5, 14, 12), (19, 17, 16, 18), (15, 13, 17, 19), (14, 15, 19, 18), (13, 12, 16, 17)])
_uv = me_cube_012.uv_layers.new(name='UVMap')
_uv.uv.foreach_set('vector', [0.4522, 0.0, 0.625, 0.0, 0.625, 0.25, 0.4522, 0.25, 0.4522, 0.25, 0.625, 0.25, 0.625, 0.5, 0.4522, 0.5, 0.4522, 0.5, 0.625, 0.5, 0.625, 0.75, 0.4522, 0.75, 0.4522, 0.75, 0.625, 0.75, 0.625, 1.0, 0.4522, 1.0, 0.125, 0.5, 0.375, 0.5, 0.375, 0.75, 0.125, 0.75, 0.625, 0.5, 0.625, 0.25, 0.625, 0.25, 0.625, 0.5, 0.375, 0.75, 0.4522, 0.75, 0.4522, 1.0, 0.375, 1.0, 0.375, 0.5, 0.4522, 0.5, 0.4522, 0.75, 0.375, 0.75, 0.375, 0.25, 0.4522, 0.25, 0.4522, 0.5, 0.375, 0.5, 0.375, 0.0, 0.4522, 0.0, 0.4522, 0.25, 0.375, 0.25, 0.625, 1.0, 0.625, 0.75, 0.625, 0.75, 0.625, 1.0, 0.625, 0.75, 0.625, 0.5, 0.625, 0.5, 0.625, 0.75, 0.625, 0.25, 0.625, 0.0, 0.625, 0.0, 0.625, 0.25, 0.625, 1.0, 0.625, 0.75, 0.625, 0.75, 0.625, 1.0, 0.625, 0.5, 0.875, 0.5, 0.875, 0.75, 0.625, 0.75, 0.625, 0.5, 0.625, 0.25, 0.625, 0.25, 0.625, 0.5, 0.625, 0.75, 0.625, 0.5, 0.625, 0.5, 0.625, 0.75, 0.625, 0.25, 0.625, 0.0, 0.625, 0.0, 0.625, 0.25])
me_cube_012.update()
me_cube_013 = bpy.data.meshes.new('Cube.013')
me_cube_013.from_pydata([(-1.0, -1.0, -1.0), (-1.0, -1.0, 1.0), (-1.0, 1.0, -1.0), (-1.0, 1.0, 1.0), (1.0, -1.0, -1.0), (1.0, -1.0, 1.0), (1.0, 1.0, -1.0), (1.0, 1.0, 1.0)], [], [(0, 1, 3, 2), (2, 3, 7, 6), (6, 7, 5, 4), (4, 5, 1, 0), (2, 6, 4, 0), (7, 3, 1, 5)])
_uv = me_cube_013.uv_layers.new(name='UVMap')
_uv.uv.foreach_set('vector', [0.375, 0.0, 0.625, 0.0, 0.625, 0.25, 0.375, 0.25, 0.375, 0.25, 0.625, 0.25, 0.625, 0.5, 0.375, 0.5, 0.375, 0.5, 0.625, 0.5, 0.625, 0.75, 0.375, 0.75, 0.375, 0.75, 0.625, 0.75, 0.625, 1.0, 0.375, 1.0, 0.125, 0.5, 0.375, 0.5, 0.375, 0.75, 0.125, 0.75, 0.625, 0.5, 0.875, 0.5, 0.875, 0.75, 0.625, 0.75])
me_cube_013.update()
me_cube_016 = bpy.data.meshes.new('Cube.016')
me_cube_016.from_pydata([(0.4759, 7.352, 0.007003), (0.6725, 7.438, 4.551), (0.4759, 8.341, 0.007003), (0.6725, 8.034, 4.551), (1.465, 7.352, 0.007003), (1.268, 7.438, 4.551), (1.465, 8.341, 0.007003), (1.268, 8.034, 4.551), (0.6044, 7.395, 1.494), (0.6044, 8.127, 1.494), (1.337, 8.127, 1.494), (1.337, 7.395, 1.494), (0.4005, 7.166, 4.724), (0.4005, 8.306, 4.724), (1.54, 7.166, 4.724), (1.54, 8.306, 4.724), (0.4005, 7.166, 5.341), (0.4005, 8.306, 5.341), (1.54, 7.166, 5.341), (1.54, 8.306, 5.341), (-2.394, 7.352, 0.007003), (-2.59, 7.438, 4.551), (-2.394, 8.341, 0.007003), (-2.59, 8.034, 4.551), (-3.383, 7.352, 0.007003), (-3.186, 7.438, 4.551), (-3.383, 8.341, 0.007003), (-3.186, 8.034, 4.551), (-2.522, 7.395, 1.494), (-2.522, 8.127, 1.494), (-3.254, 8.127, 1.494), (-3.254, 7.395, 1.494), (-2.318, 7.166, 4.724), (-2.318, 8.306, 4.724), (-3.458, 7.166, 4.724), (-3.458, 8.306, 4.724), (-2.318, 7.166, 5.341), (-2.318, 8.306, 5.341), (-3.458, 7.166, 5.341), (-3.458, 8.306, 5.341), (0.4759, -7.371, 0.007003), (0.6725, -7.457, 4.551), (0.4759, -8.361, 0.007003), (0.6725, -8.053, 4.551), (1.465, -7.371, 0.007003), (1.268, -7.457, 4.551), (1.465, -8.361, 0.007003), (1.268, -8.053, 4.551), (0.6044, -7.415, 1.494), (0.6044, -8.147, 1.494), (1.337, -8.147, 1.494), (1.337, -7.415, 1.494), (0.4005, -7.185, 4.724), (0.4005, -8.325, 4.724), (1.54, -7.185, 4.724), (1.54, -8.325, 4.724), (0.4005, -7.185, 5.341), (0.4005, -8.325, 5.341), (1.54, -7.185, 5.341), (1.54, -8.325, 5.341), (-2.394, -7.371, 0.007003), (-2.59, -7.457, 4.551), (-2.394, -8.361, 0.007003), (-2.59, -8.053, 4.551), (-3.383, -7.371, 0.007003), (-3.186, -7.457, 4.551), (-3.383, -8.361, 0.007003), (-3.186, -8.053, 4.551), (-2.522, -7.415, 1.494), (-2.522, -8.147, 1.494), (-3.254, -8.147, 1.494), (-3.254, -7.415, 1.494), (-2.318, -7.185, 4.724), (-2.318, -8.325, 4.724), (-3.458, -7.185, 4.724), (-3.458, -8.325, 4.724), (-2.318, -7.185, 5.341), (-2.318, -8.325, 5.341), (-3.458, -7.185, 5.341), (-3.458, -8.325, 5.341), (-0.7604, -9.871, 5.224), (-0.8238, -9.924, 5.504), (-0.8172, 9.733, 5.216), (-0.8145, 9.833, 5.504), (0.8135, -9.769, 5.208), (0.8423, -9.84, 5.504), (0.8298, 9.819, 5.205), (0.8702, 9.87, 5.504), (-1.062, 0.685, 5.216), (-1.062, 0.685, 5.485), (0.8456, 0.685, 5.216), (0.8456, 0.685, 5.485), (-0.809, -5.966, 5.224), (0.8672, -5.966, 5.476), (-0.809, -5.966, 5.476), (0.8672, -5.966, 5.224), (0.9354, -9.72, 5.289), (0.8308, -9.706, 5.585), (0.8308, 9.969, 5.243), (0.8308, 9.97, 5.531), (0.8298, -9.624, 5.584), (0.849, -9.364, 5.264), (2.062, 9.903, 5.243), (2.062, 9.904, 5.531), (0.7434, -2.99, 5.272), (0.7434, -2.989, 5.556), (2.255, -2.99, 5.272), (2.255, -2.989, 5.556), (0.785, 3.49, 5.55), (2.382, 3.489, 5.25), (0.785, 3.489, 5.25), (2.382, 3.49, 5.55), (2.383, -9.494, 5.298), (2.168, -9.724, 5.293), (2.295, -9.706, 5.585), (2.363, -9.636, 5.584), (0.8293, 9.758, 5.532), (2.31, 9.634, 5.243), (0.8293, 9.757, 5.243), (2.301, 9.802, 5.518), (-2.715, -9.477, 5.558), (-2.736, -2.091, 5.277), (-2.736, -2.091, 5.551), (-0.8826, -2.091, 5.277), (-0.8826, -2.091, 5.551), (-2.482, -9.809, 5.27), (-2.715, -9.479, 5.27), (-2.715, -9.479, 5.558), (-2.482, -9.809, 5.558), (-0.7815, -9.625, 5.27), (-1.061, -9.913, 5.27), (-1.007, -10.03, 5.558), (-0.7815, -9.625, 5.558), (-2.719, 9.576, 5.27), (-2.539, 9.775, 5.27), (-2.582, 9.837, 5.558), (-2.719, 9.576, 5.558), (-0.9728, 9.909, 5.27), (-0.7696, 9.582, 5.27), (-0.7696, 9.582, 5.558), (-0.9728, 9.909, 5.558), (-4.07, 9.559, 5.289), (-4.153, 9.725, 5.522), (-2.661, 9.698, 5.29), (-2.661, 9.697, 5.522), (-4.072, 6.773, 5.284), (-4.072, 6.772, 5.503), (-2.641, 6.773, 5.284), (-2.641, 6.772, 5.503), (-4.245, -3.627, 5.264), (-2.739, -3.628, 5.482), (-4.245, -3.628, 5.482), (-2.739, -3.627, 5.264), (-3.838, -9.784, 5.25), (-4.125, -9.496, 5.25), (-4.125, -9.497, 5.483), (-3.854, -9.843, 5.482), (-2.669, -9.543, 5.25), (-2.769, -9.761, 5.25), (-2.769, -9.762, 5.482), (-2.669, -9.544, 5.483)], [], [(8, 1, 3, 9), (9, 3, 7, 10), (10, 7, 5, 11), (11, 5, 1, 8), (2, 6, 4, 0), (7, 3, 13, 15), (4, 11, 8, 0), (6, 10, 11, 4), (2, 9, 10, 6), (0, 8, 9, 2), (12, 14, 18, 16), (5, 7, 15, 14), (3, 1, 12, 13), (1, 5, 14, 12), (15, 13, 17, 19), (14, 15, 19, 18), (13, 12, 16, 17), (28, 29, 23, 21), (29, 30, 27, 23), (30, 31, 25, 27), (31, 28, 21, 25), (22, 20, 24, 26), (27, 35, 33, 23), (24, 20, 28, 31), (26, 24, 31, 30), (22, 26, 30, 29), (20, 22, 29, 28), (32, 36, 38, 34), (25, 34, 35, 27), (23, 33, 32, 21), (21, 32, 34, 25), (35, 39, 37, 33), (34, 38, 39, 35), (33, 37, 36, 32), (48, 49, 43, 41), (49, 50, 47, 43), (50, 51, 45, 47), (51, 48, 41, 45), (42, 40, 44, 46), (47, 55, 53, 43), (44, 40, 48, 51), (46, 44, 51, 50), (42, 46, 50, 49), (40, 42, 49, 48), (52, 56, 58, 54), (45, 54, 55, 47), (43, 53, 52, 41), (41, 52, 54, 45), (55, 59, 57, 53), (54, 58, 59, 55), (53, 57, 56, 52), (68, 61, 63, 69), (69, 63, 67, 70), (70, 67, 65, 71), (71, 65, 61, 68), (62, 66, 64, 60), (67, 63, 73, 75), (64, 71, 68, 60), (66, 70, 71, 64), (62, 69, 70, 66), (60, 68, 69, 62), (72, 74, 78, 76), (65, 67, 75, 74), (63, 61, 72, 73), (61, 65, 74, 72), (75, 73, 77, 79), (74, 75, 79, 78), (73, 72, 76, 77), (88, 89, 83, 82), (82, 83, 87, 86), (95, 93, 85, 84), (84, 85, 81, 80), (92, 95, 84, 80), (93, 94, 81, 85), (87, 83, 89, 91), (82, 86, 90, 88), (86, 87, 91, 90), (92, 94, 89, 88), (80, 81, 94, 92), (91, 89, 94, 93), (88, 90, 95, 92), (90, 91, 93, 95), (118, 116, 99, 98), (98, 99, 103, 102), (107, 105, 100, 115), (104, 106, 112, 101), (106, 107, 115, 112), (111, 108, 105, 107), (110, 109, 106, 104), (109, 111, 107, 106), (96, 97, 100, 101), (117, 119, 111, 109), (118, 117, 109, 110), (119, 116, 108, 111), (104, 105, 108, 110), (114, 113, 112, 115), (113, 114, 97, 96), (115, 100, 97, 114), (101, 100, 105, 104), (101, 112, 113, 96), (103, 99, 116, 119), (98, 102, 117, 118), (102, 103, 119, 117), (110, 108, 116, 118), (139, 136, 122, 124), (133, 138, 123, 121), (121, 123, 129, 126), (124, 122, 120, 132), (123, 124, 132, 129), (138, 139, 124, 123), (121, 122, 136, 133), (130, 131, 128, 125), (125, 128, 127, 126), (131, 130, 129, 132), (126, 127, 120, 122, 121), (126, 129, 130, 125), (132, 120, 127, 128, 131), (135, 134, 133, 136), (139, 138, 137, 140), (134, 135, 140, 137), (138, 133, 134, 137), (136, 139, 140, 135), (145, 146, 142, 141), (141, 142, 144, 143), (149, 152, 157, 154), (150, 151, 155, 160), (152, 150, 160, 157), (144, 142, 146, 148), (141, 143, 147, 145), (143, 144, 148, 147), (149, 151, 146, 145), (158, 159, 156, 153), (148, 146, 151, 150), (145, 147, 152, 149), (147, 148, 150, 152), (153, 156, 155, 154), (159, 158, 157, 160), (154, 155, 151, 149), (154, 157, 158, 153), (160, 155, 156, 159)])
_uv = me_cube_016.uv_layers.new(name='UVMap')
_uv.uv.foreach_set('vector', [0.07799, 0.4401, 0.07501, 0.653, 0.0335, 0.653, 0.02699, 0.4401, 0.1528, 0.3428, 0.1481, 0.5557, 0.1066, 0.5557, 0.1018, 0.3428, 0.06307, 0.7749, 0.05655, 0.9878, 0.01505, 0.9878, 0.01207, 0.7749, 0.07506, 0.1143, 0.07032, 0.3272, 0.02881, 0.3272, 0.02406, 0.1143, 0.09255, 0.5683, 0.1614, 0.5683, 0.1614, 0.6372, 0.09255, 0.6372, 0.1419, 0.1647, 0.1071, 0.1647, 0.09118, 0.1488, 0.1578, 0.1488, 0.08401, 0.01068, 0.07506, 0.1143, 0.02406, 0.1143, 0.01512, 0.01068, 0.07796, 0.6711, 0.06307, 0.7749, 0.01207, 0.7749, 0.009072, 0.6711, 0.1618, 0.2386, 0.1528, 0.3428, 0.1018, 0.3428, 0.09286, 0.2386, 0.08099, 0.3362, 0.07799, 0.4401, 0.02699, 0.4401, 0.0121, 0.3362, 0.1306, 0.9865, 0.1306, 0.9071, 0.1735, 0.9071, 0.1736, 0.9865, 0.1419, 0.1996, 0.1419, 0.1647, 0.1578, 0.1488, 0.1578, 0.2155, 0.1071, 0.1647, 0.1071, 0.1996, 0.09118, 0.2155, 0.09118, 0.1488, 0.1071, 0.1996, 0.1419, 0.1996, 0.1578, 0.2155, 0.09118, 0.2155, 0.1306, 0.8277, 0.1306, 0.7483, 0.1735, 0.7483, 0.1735, 0.8277, 0.1306, 0.9071, 0.1306, 0.8277, 0.1735, 0.8277, 0.1735, 0.9071, 0.1306, 0.7483, 0.1305, 0.6689, 0.1734, 0.6689, 0.1735, 0.7483, 0.07799, 0.4401, 0.02699, 0.4401, 0.0335, 0.653, 0.07501, 0.653, 0.1528, 0.3428, 0.1018, 0.3428, 0.1066, 0.5557, 0.1481, 0.5557, 0.06307, 0.7749, 0.01207, 0.7749, 0.01505, 0.9878, 0.05655, 0.9878, 0.07506, 0.1143, 0.02406, 0.1143, 0.02881, 0.3272, 0.07032, 0.3272, 0.09255, 0.5683, 0.09255, 0.6372, 0.1614, 0.6372, 0.1614, 0.5683, 0.1419, 0.1647, 0.1578, 0.1488, 0.09118, 0.1488, 0.1071, 0.1647, 0.08401, 0.01068, 0.01512, 0.01068, 0.02406, 0.1143, 0.07506, 0.1143, 0.07796, 0.6711, 0.009072, 0.6711, 0.01207, 0.7749, 0.06307, 0.7749, 0.1618, 0.2386, 0.09286, 0.2386, 0.1018, 0.3428, 0.1528, 0.3428, 0.08099, 0.3362, 0.0121, 0.3362, 0.02699, 0.4401, 0.07799, 0.4401, 0.1306, 0.9865, 0.1736, 0.9865, 0.1735, 0.9071, 0.1306, 0.9071, 0.1419, 0.1996, 0.1578, 0.2155, 0.1578, 0.1488, 0.1419, 0.1647, 0.1071, 0.1647, 0.09118, 0.1488, 0.09118, 0.2155, 0.1071, 0.1996, 0.1071, 0.1996, 0.09118, 0.2155, 0.1578, 0.2155, 0.1419, 0.1996, 0.1306, 0.8277, 0.1735, 0.8277, 0.1735, 0.7483, 0.1306, 0.7483, 0.1306, 0.9071, 0.1735, 0.9071, 0.1735, 0.8277, 0.1306, 0.8277, 0.1306, 0.7483, 0.1735, 0.7483, 0.1734, 0.6689, 0.1305, 0.6689, 0.07799, 0.4401, 0.02699, 0.4401, 0.0335, 0.653, 0.07501, 0.653, 0.1528, 0.3428, 0.1018, 0.3428, 0.1066, 0.5557, 0.1481, 0.5557, 0.06307, 0.7749, 0.01207, 0.7749, 0.01505, 0.9878, 0.05655, 0.9878, 0.07506, 0.1143, 0.02406, 0.1143, 0.02881, 0.3272, 0.07032, 0.3272, 0.09255, 0.5683, 0.09255, 0.6372, 0.1614, 0.6372, 0.1614, 0.5683, 0.1419, 0.1647, 0.1578, 0.1488, 0.09118, 0.1488, 0.1071, 0.1647, 0.08401, 0.01068, 0.01512, 0.01068, 0.02406, 0.1143, 0.07506, 0.1143, 0.07796, 0.6711, 0.009072, 0.6711, 0.01207, 0.7749, 0.06307, 0.7749, 0.1618, 0.2386, 0.09286, 0.2386, 0.1018, 0.3428, 0.1528, 0.3428, 0.08099, 0.3362, 0.0121, 0.3362, 0.02699, 0.4401, 0.07799, 0.4401, 0.1306, 0.9865, 0.1736, 0.9865, 0.1735, 0.9071, 0.1306, 0.9071, 0.1419, 0.1996, 0.1578, 0.2155, 0.1578, 0.1488, 0.1419, 0.1647, 0.1071, 0.1647, 0.09118, 0.1488, 0.09118, 0.2155, 0.1071, 0.1996, 0.1071, 0.1996, 0.09118, 0.2155, 0.1578, 0.2155, 0.1419, 0.1996, 0.1306, 0.8277, 0.1735, 0.8277, 0.1735, 0.7483, 0.1306, 0.7483, 0.1306, 0.9071, 0.1735, 0.9071, 0.1735, 0.8277, 0.1306, 0.8277, 0.1306, 0.7483, 0.1735, 0.7483, 0.1734, 0.6689, 0.1305, 0.6689, 0.07799, 0.4401, 0.07501, 0.653, 0.0335, 0.653, 0.02699, 0.4401, 0.1528, 0.3428, 0.1481, 0.5557, 0.1066, 0.5557, 0.1018, 0.3428, 0.06307, 0.7749, 0.05655, 0.9878, 0.01505, 0.9878, 0.01207, 0.7749, 0.07506, 0.1143, 0.07032, 0.3272, 0.02881, 0.3272, 0.02406, 0.1143, 0.09255, 0.5683, 0.1614, 0.5683, 0.1614, 0.6372, 0.09255, 0.6372, 0.1419, 0.1647, 0.1071, 0.1647, 0.09118, 0.1488, 0.1578, 0.1488, 0.08401, 0.01068, 0.07506, 0.1143, 0.02406, 0.1143, 0.01512, 0.01068, 0.07796, 0.6711, 0.06307, 0.7749, 0.01207, 0.7749, 0.009072, 0.6711, 0.1618, 0.2386, 0.1528, 0.3428, 0.1018, 0.3428, 0.09286, 0.2386, 0.08099, 0.3362, 0.07799, 0.4401, 0.02699, 0.4401, 0.0121, 0.3362, 0.1306, 0.9865, 0.1306, 0.9071, 0.1735, 0.9071, 0.1736, 0.9865, 0.1419, 0.1996, 0.1419, 0.1647, 0.1578, 0.1488, 0.1578, 0.2155, 0.1071, 0.1647, 0.1071, 0.1996, 0.09118, 0.2155, 0.09118, 0.1488, 0.1071, 0.1996, 0.1419, 0.1996, 0.1578, 0.2155, 0.09118, 0.2155, 0.1306, 0.8277, 0.1306, 0.7483, 0.1735, 0.7483, 0.1735, 0.8277, 0.1306, 0.9071, 0.1306, 0.8277, 0.1735, 0.8277, 0.1735, 0.9071, 0.1306, 0.7483, 0.1305, 0.6689, 0.1734, 0.6689, 0.1735, 0.7483, 0.3924, 0.462, 0.3779, 0.4622, 0.3624, 0.002339, 0.3772, 0.006941, 0.08762, 0.7824, 0.103, 0.7827, 0.103, 0.8677, 0.0877, 0.8656, 0.2757, 0.8, 0.2894, 0.7998, 0.2924, 0.9953, 0.2773, 0.9919, 0.08762, 0.8711, 0.103, 0.8698, 0.103, 0.954, 0.08868, 0.9506, 0.191, 0.8018, 0.2757, 0.8, 0.2773, 0.9919, 0.198, 0.9989, 0.2894, 0.7998, 0.3745, 0.7984, 0.3761, 0.9989, 0.2924, 0.9953, 0.2774, 0.001083, 0.3624, 0.002339, 0.3779, 0.4622, 0.2824, 0.4639, 0.1792, 0.009019, 0.2622, 0.003827, 0.2678, 0.4641, 0.1716, 0.4656, 0.2622, 0.003827, 0.2774, 0.001083, 0.2824, 0.4639, 0.2678, 0.4641, 0.3883, 0.7984, 0.3745, 0.7984, 0.3779, 0.4622, 0.3924, 0.462, 0.3905, 0.9961, 0.3761, 0.9989, 0.3745, 0.7984, 0.3883, 0.7984, 0.2824, 0.4639, 0.3779, 0.4622, 0.3745, 0.7984, 0.2894, 0.7998, 0.1716, 0.4656, 0.2678, 0.4641, 0.2757, 0.8, 0.191, 0.8018, 0.2678, 0.4641, 0.2824, 0.4639, 0.2894, 0.7998, 0.2757, 0.8, 0.9922, 0.01188, 0.9776, 0.01211, 0.9774, 0.001363, 0.992, 0.001144, 0.09937, 0.9443, 0.08478, 0.9446, 0.08361, 0.8822, 0.0982, 0.882, 0.9034, 0.6563, 0.9804, 0.6563, 0.9815, 0.9934, 0.9038, 0.9948, 0.8118, 0.6566, 0.8889, 0.6564, 0.8893, 0.9876, 0.812, 0.9797, 0.8889, 0.6564, 0.9034, 0.6563, 0.9038, 0.9948, 0.8893, 0.9876, 0.9025, 0.3282, 0.9825, 0.3285, 0.9804, 0.6563, 0.9034, 0.6563, 0.8071, 0.3285, 0.8875, 0.3282, 0.8889, 0.6564, 0.8118, 0.6566, 0.8875, 0.3282, 0.9025, 0.3282, 0.9034, 0.6563, 0.8889, 0.6564, 0.9974, 0.9986, 0.9815, 0.9976, 0.9815, 0.9934, 0.9977, 0.98, 0.8889, 0.01909, 0.9029, 0.01066, 0.9025, 0.3282, 0.8875, 0.3282, 0.8142, 0.01173, 0.8889, 0.01909, 0.8875, 0.3282, 0.8071, 0.3285, 0.9029, 0.01066, 0.9776, 0.01211, 0.9825, 0.3285, 0.9025, 0.3282, 0.9948, 0.6563, 0.9804, 0.6563, 0.9825, 0.3285, 0.9977, 0.3285, 0.08361, 0.8518, 0.09846, 0.8455, 0.09949, 0.8614, 0.08398, 0.8567, 0.09846, 0.8455, 0.08361, 0.8518, 0.08457, 0.7777, 0.09949, 0.7831, 0.9038, 0.9948, 0.9815, 0.9934, 0.9815, 0.9976, 0.9073, 0.9983, 0.9977, 0.98, 0.9815, 0.9934, 0.9804, 0.6563, 0.9948, 0.6563, 0.812, 0.9797, 0.8893, 0.9876, 0.8782, 0.999, 0.8161, 0.9977, 0.915, 0.005314, 0.9774, 0.001363, 0.9776, 0.01211, 0.9029, 0.01066, 0.8144, 0.001017, 0.8766, 0.005291, 0.8889, 0.01909, 0.8142, 0.01173, 0.0982, 0.882, 0.08361, 0.8822, 0.08405, 0.8691, 0.09937, 0.8635, 0.9977, 0.3285, 0.9825, 0.3285, 0.9776, 0.01211, 0.9922, 0.01188, 0.4114, 0.0174, 0.5085, 0.01793, 0.5083, 0.6016, 0.4154, 0.6018, 0.5229, 0.01795, 0.6204, 0.01766, 0.6146, 0.6015, 0.5219, 0.6016, 0.5219, 0.6016, 0.6146, 0.6015, 0.6204, 0.9781, 0.5237, 0.971, 0.4154, 0.6018, 0.5083, 0.6016, 0.5093, 0.9709, 0.413, 0.979, 0.4017, 0.6018, 0.4154, 0.6018, 0.413, 0.979, 0.3986, 0.9789, 0.397, 0.01751, 0.4114, 0.0174, 0.4154, 0.6018, 0.4017, 0.6018, 0.5219, 0.6016, 0.5083, 0.6016, 0.5085, 0.01793, 0.5229, 0.01795, 0.1013, 0.8359, 0.08575, 0.8381, 0.09194, 0.7639, 0.1063, 0.7649, 0.1063, 0.7649, 0.09194, 0.7639, 0.09338, 0.7437, 0.1077, 0.7447, 0.08575, 0.8381, 0.1013, 0.8359, 0.1077, 0.8549, 0.0941, 0.8596, 0.5237, 0.971, 0.5093, 0.971, 0.5093, 0.9709, 0.5083, 0.6016, 0.5219, 0.6016, 0.5237, 0.971, 0.6204, 0.9781, 0.6064, 0.9925, 0.5354, 0.9875, 0.413, 0.979, 0.5093, 0.9709, 0.5093, 0.971, 0.4978, 0.9876, 0.4243, 0.9989, 0.08575, 0.9616, 0.1006, 0.96, 0.1031, 0.9732, 0.08899, 0.9759, 0.08873, 0.8618, 0.1031, 0.8622, 0.1026, 0.8814, 0.08821, 0.8811, 0.1006, 0.96, 0.08575, 0.9616, 0.08821, 0.8811, 0.1026, 0.8814, 0.6204, 0.01766, 0.5229, 0.01795, 0.5319, 0.007996, 0.6102, 0.001312, 0.5085, 0.01793, 0.4114, 0.0174, 0.4215, 0.001134, 0.5017, 0.004929, 0.7313, 0.1523, 0.7165, 0.1521, 0.7185, 0.000999, 0.7335, 0.009721, 0.08146, 0.8647, 0.09835, 0.8603, 0.09835, 0.9363, 0.08368, 0.9367, 0.7286, 0.6825, 0.8053, 0.6832, 0.8009, 0.9859, 0.7265, 0.9815, 0.6376, 0.6821, 0.714, 0.6824, 0.7117, 0.9814, 0.6374, 0.9776, 0.623, 0.682, 0.6376, 0.6821, 0.6374, 0.9776, 0.6231, 0.979, 0.6432, 0.003215, 0.7185, 0.000999, 0.7165, 0.1521, 0.6432, 0.1519, 0.7335, 0.009721, 0.8053, 0.003602, 0.8044, 0.1525, 0.7313, 0.1523, 0.6285, 0.003201, 0.6432, 0.003215, 0.6432, 0.1519, 0.6285, 0.1518, 0.7286, 0.6825, 0.714, 0.6824, 0.7165, 0.1521, 0.7313, 0.1523, 0.09911, 0.8576, 0.08444, 0.8583, 0.08146, 0.8029, 0.09646, 0.8031, 0.6432, 0.1519, 0.7165, 0.1521, 0.714, 0.6824, 0.6376, 0.6821, 0.7313, 0.1523, 0.8044, 0.1525, 0.8053, 0.6832, 0.7286, 0.6825, 0.6285, 0.1518, 0.6432, 0.1519, 0.6376, 0.6821, 0.623, 0.682, 0.09646, 0.8031, 0.08146, 0.8029, 0.08454, 0.7807, 0.09911, 0.7826, 0.6402, 0.9889, 0.6251, 0.9917, 0.6231, 0.979, 0.6374, 0.9776, 0.7265, 0.9815, 0.7117, 0.9814, 0.714, 0.6824, 0.7286, 0.6825, 0.7265, 0.9815, 0.8009, 0.9859, 0.7955, 0.9969, 0.7407, 0.9966, 0.6374, 0.9776, 0.7117, 0.9814, 0.6953, 0.999, 0.6402, 0.9889])
me_cube_016.materials.append(mat_table_mat)
me_cube_016.update()

# ---- objects
ob_cube = bpy.data.objects.new('Cube', me_cube_001)
ob_cube_001 = bpy.data.objects.new('Cube.001', me_cube_002)
ob_cube_002 = bpy.data.objects.new('Cube.002', me_cube_003)
ob_cube_003 = bpy.data.objects.new('Cube.003', me_cube_004)
ob_cube_004 = bpy.data.objects.new('Cube.004', me_cube_005)
ob_point = bpy.data.objects.new('Point', light_point)
ob_cube_005 = bpy.data.objects.new('Cube.005', me_cube_008)
ob_cube_006 = bpy.data.objects.new('Cube.006', me_cube_009)
ob_cube_007 = bpy.data.objects.new('Cube.007', me_cube_010)
ob_cube_008 = bpy.data.objects.new('Cube.008', me_cube_011)
ob_cube_009 = bpy.data.objects.new('Cube.009', me_cube_012)
ob_center_001 = bpy.data.objects.new('CENTER.001', me_cube_013)
ob_table = bpy.data.objects.new('Table', me_cube_016)

# ---- transforms, parenting, visibility, modifiers, constraints
ob_cube.location = (1.203e-15, 3.114, 5.337)
ob_cube.rotation_euler = (2.801e-11, 0.02042, 2.744e-09)
_m = ob_cube.modifiers.new('Solidify', 'SOLIDIFY')
_m.thickness = -0.08
_m.material_offset = 1
_m.use_flip_normals = True
ob_cube_001.location = (1.597, 3.114, 5.417)
ob_cube_001.rotation_euler = (-0.003895, -0.01633, -2.194e-09)
_m = ob_cube_001.modifiers.new('Solidify', 'SOLIDIFY')
_m.thickness = -0.08
_m.material_offset = 1
_m.use_flip_normals = True
ob_cube_002.location = (-1.743, 3.114, 5.393)
ob_cube_002.rotation_euler = (2.481e-11, -0.01922, -2.582e-09)
_m = ob_cube_002.modifiers.new('Solidify', 'SOLIDIFY')
_m.thickness = -0.08
_m.material_offset = 1
_m.use_flip_normals = True
ob_cube_003.location = (-3.437, 3.114, 5.417)
ob_cube_003.rotation_euler = (0.003011, -0.02104, -2.828e-09)
_m = ob_cube_003.modifiers.new('Solidify', 'SOLIDIFY')
_m.thickness = -0.08
_m.material_offset = 1
_m.use_flip_normals = True
ob_cube_004.location = (0.9705, 7.763, 2.595)
_m = ob_cube_004.modifiers.new('Solidify', 'SOLIDIFY')
_m.thickness = -0.08
_m.material_offset = 1
_m.use_flip_normals = True
ob_point.location = (0.2532, 3.101, 12.63)
ob_cube_005.location = (0.0, 0.0, -0.05367)
ob_cube_006.location = (1.597, 0.0, 0.0)
ob_cube_006.rotation_euler = (-0.003895, -0.0, 0.0)
ob_cube_007.location = (-1.743, 0.0, 0.0)
ob_cube_008.location = (-3.437, 0.0, 0.0)
ob_cube_008.rotation_euler = (0.003011, -0.0, 0.0)
ob_cube_009.location = (0.9705, 4.65, -2.823)
_m = ob_cube_009.modifiers.new('Mirror', 'MIRROR')
_m.use_axis = (True, True, False)
_m.mirror_object = ob_center_001
ob_center_001.location = (-0.9588, -3.086, 0.0)
ob_center_001.scale = (3.258, 9.994, 1.0)
ob_table.location = (0.0, 0.0, 0.0)

# ---- collection membership
col_collection.objects.link(ob_cube)
col_collection.objects.link(ob_cube_001)
col_collection.objects.link(ob_cube_002)
col_collection.objects.link(ob_cube_003)
col_collection.objects.link(ob_cube_004)
col_collection.objects.link(ob_point)
col_table_backup.objects.link(ob_cube_005)
col_table_backup.objects.link(ob_cube_006)
col_table_backup.objects.link(ob_cube_007)
col_table_backup.objects.link(ob_cube_008)
col_table_backup.objects.link(ob_cube_009)
col_table_backup.objects.link(ob_center_001)
col_table_exporting.objects.link(ob_table)
def _layer_coll(name, lc=None):
    lc = lc or bpy.context.view_layer.layer_collection
    for c in lc.children:
        if c.name == name: return c
        r = _layer_coll(name, c)
        if r: return r
_layer_coll('Collection').exclude = True
_layer_coll('Table_backup').exclude = True

# ---- scene / render settings (as saved in the file)
scene.frame_start = 1; scene.frame_end = 250; scene.frame_set(1)
scene.render.engine = 'BLENDER_EEVEE_NEXT'
scene.cycles.sampling_pattern = 'TABULATED_SOBOL'
scene.view_settings.view_transform = 'Filmic'
bpy.context.view_layer.update()

# ---- added for rendering (the .blend has no active camera): camera
cam_auto = bpy.data.cameras.new('AutoCamera')
cam_auto.lens = 50.0
cam_auto.sensor_width = 36.0
cam_auto.clip_end = 1000.0
ob_auto_camera = bpy.data.objects.new('AutoCamera', cam_auto)
scene.collection.objects.link(ob_auto_camera)
ob_auto_camera.location = (25.1063, -34.4767, 22.4093)
ob_auto_camera.rotation_euler = (1.09748, -7.21219e-08, 0.694738)
scene.camera = ob_auto_camera
bpy.context.view_layer.update()
